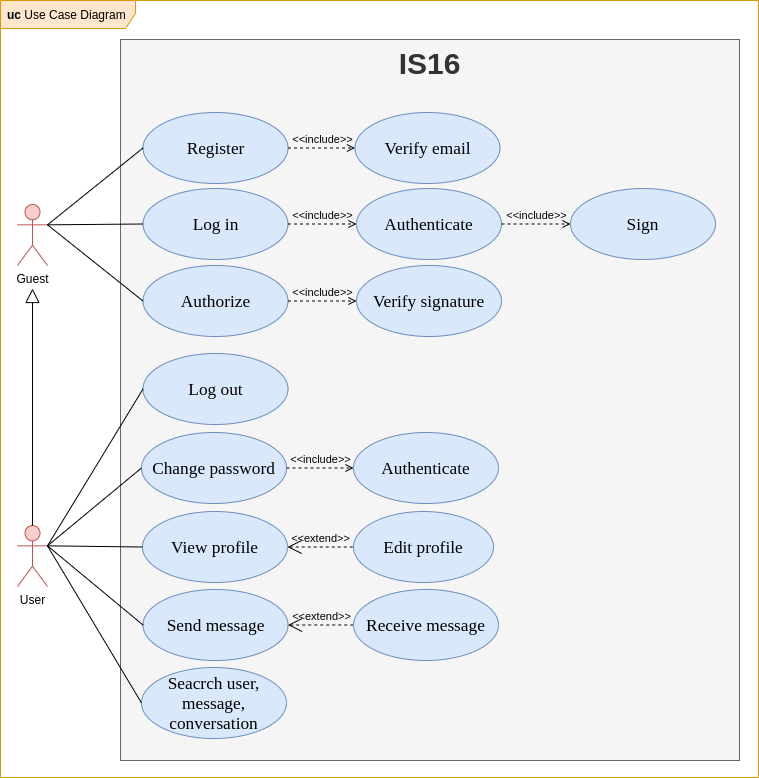

The diagram above was exported from draw.io. Its source (the exported page's mxGraphModel, read from the mxfile embedded in the PNG):
<mxGraphModel dx="172" dy="343" grid="0" gridSize="10" guides="1" tooltips="1" connect="1" arrows="1" fold="1" page="0" pageScale="1" pageWidth="827" pageHeight="1169" math="0" shadow="0">
  <root>
    <mxCell id="0" />
    <mxCell id="1" parent="0" />
    <mxCell id="34" value="&lt;b&gt;uc &lt;/b&gt;Use Case Diagram" style="shape=umlFrame;whiteSpace=wrap;html=1;width=135;height=28;boundedLbl=1;verticalAlign=middle;align=left;spacingLeft=5;fillColor=#ffe6cc;strokeColor=#d79b00;swimlaneFillColor=#FFFFFF;" parent="1" vertex="1">
      <mxGeometry x="418" y="358" width="758" height="777" as="geometry" />
    </mxCell>
    <mxCell id="33" value="&lt;font style=&quot;font-size: 30px&quot;&gt;IS16&lt;/font&gt;" style="shape=rect;html=1;verticalAlign=top;fontStyle=1;whiteSpace=wrap;align=center;fillColor=#f5f5f5;strokeColor=#666666;fontColor=#333333;" parent="1" vertex="1">
      <mxGeometry x="538" y="397" width="619" height="721" as="geometry" />
    </mxCell>
    <mxCell id="2" value="&lt;span style=&quot;font-size: 13.0pt ; line-height: 115% ; font-family: &amp;#34;times new roman&amp;#34; , serif&quot;&gt;View profile&lt;/span&gt;" style="ellipse;whiteSpace=wrap;html=1;fillColor=#dae8fc;strokeColor=#6c8ebf;" parent="1" vertex="1">
      <mxGeometry x="560" y="869" width="145" height="71" as="geometry" />
    </mxCell>
    <mxCell id="3" value="User" style="shape=umlActor;verticalLabelPosition=bottom;verticalAlign=top;html=1;fillColor=#f8cecc;strokeColor=#b85450;" parent="1" vertex="1">
      <mxGeometry x="435" y="883" width="30" height="61" as="geometry" />
    </mxCell>
    <mxCell id="4" value="" style="edgeStyle=none;html=1;endArrow=none;verticalAlign=bottom;exitX=1;exitY=0.3333333333333333;exitDx=0;exitDy=0;exitPerimeter=0;entryX=0;entryY=0.5;entryDx=0;entryDy=0;" parent="1" source="3" target="2" edge="1">
      <mxGeometry width="160" relative="1" as="geometry">
        <mxPoint x="475" y="810" as="sourcePoint" />
        <mxPoint x="585" y="774" as="targetPoint" />
      </mxGeometry>
    </mxCell>
    <mxCell id="5" value="&lt;span style=&quot;font-size: 13.0pt ; line-height: 115% ; font-family: &amp;#34;times new roman&amp;#34; , serif&quot;&gt;Edit profile&lt;/span&gt;" style="ellipse;whiteSpace=wrap;html=1;fillColor=#dae8fc;strokeColor=#6c8ebf;" parent="1" vertex="1">
      <mxGeometry x="771" y="869" width="140" height="71" as="geometry" />
    </mxCell>
    <mxCell id="6" value="&amp;lt;&amp;lt;extend&amp;gt;&amp;gt;" style="edgeStyle=none;html=1;startArrow=open;endArrow=none;startSize=12;verticalAlign=bottom;dashed=1;labelBackgroundColor=none;exitX=1;exitY=0.5;exitDx=0;exitDy=0;entryX=0;entryY=0.5;entryDx=0;entryDy=0;" parent="1" source="2" target="5" edge="1">
      <mxGeometry width="160" relative="1" as="geometry">
        <mxPoint x="724" y="868" as="sourcePoint" />
        <mxPoint x="884" y="868" as="targetPoint" />
      </mxGeometry>
    </mxCell>
    <mxCell id="7" value="&lt;font face=&quot;times new roman, serif&quot;&gt;&lt;span style=&quot;font-size: 17.3333px&quot;&gt;Log out&lt;/span&gt;&lt;/font&gt;" style="ellipse;whiteSpace=wrap;html=1;fillColor=#dae8fc;strokeColor=#6c8ebf;" parent="1" vertex="1">
      <mxGeometry x="560.5" y="711" width="145" height="71" as="geometry" />
    </mxCell>
    <mxCell id="8" value="" style="edgeStyle=none;html=1;endArrow=none;verticalAlign=bottom;exitX=1;exitY=0.3333333333333333;exitDx=0;exitDy=0;exitPerimeter=0;entryX=0;entryY=0.5;entryDx=0;entryDy=0;" parent="1" source="3" target="7" edge="1">
      <mxGeometry width="160" relative="1" as="geometry">
        <mxPoint x="490" y="805" as="sourcePoint" />
        <mxPoint x="600" y="852" as="targetPoint" />
      </mxGeometry>
    </mxCell>
    <mxCell id="9" value="&lt;font face=&quot;times new roman, serif&quot;&gt;&lt;span style=&quot;font-size: 17.3333px&quot;&gt;Change password&lt;/span&gt;&lt;/font&gt;" style="ellipse;whiteSpace=wrap;html=1;fillColor=#dae8fc;strokeColor=#6c8ebf;" parent="1" vertex="1">
      <mxGeometry x="559" y="790" width="145" height="71" as="geometry" />
    </mxCell>
    <mxCell id="10" value="" style="edgeStyle=none;html=1;endArrow=none;verticalAlign=bottom;exitX=1;exitY=0.3333333333333333;exitDx=0;exitDy=0;exitPerimeter=0;entryX=0;entryY=0.5;entryDx=0;entryDy=0;" parent="1" source="3" target="9" edge="1">
      <mxGeometry width="160" relative="1" as="geometry">
        <mxPoint x="475" y="803" as="sourcePoint" />
        <mxPoint x="582.5" y="758" as="targetPoint" />
      </mxGeometry>
    </mxCell>
    <mxCell id="11" value="&lt;font face=&quot;times new roman, serif&quot;&gt;&lt;span style=&quot;font-size: 17.3333px&quot;&gt;Authenticate&lt;/span&gt;&lt;/font&gt;" style="ellipse;whiteSpace=wrap;html=1;fillColor=#dae8fc;strokeColor=#6c8ebf;" parent="1" vertex="1">
      <mxGeometry x="771" y="790" width="145" height="71" as="geometry" />
    </mxCell>
    <mxCell id="12" value="&amp;lt;&amp;lt;include&amp;gt;&amp;gt;" style="edgeStyle=none;html=1;endArrow=open;verticalAlign=bottom;dashed=1;labelBackgroundColor=none;exitX=1;exitY=0.5;exitDx=0;exitDy=0;entryX=0;entryY=0.5;entryDx=0;entryDy=0;" parent="1" source="9" target="11" edge="1">
      <mxGeometry width="160" relative="1" as="geometry">
        <mxPoint x="791.0010381017994" y="962.0018644226827" as="sourcePoint" />
        <mxPoint x="781" y="829" as="targetPoint" />
      </mxGeometry>
    </mxCell>
    <mxCell id="13" value="&lt;span style=&quot;font-size: 13.0pt ; line-height: 115% ; font-family: &amp;#34;times new roman&amp;#34; , serif&quot;&gt;Send message&lt;/span&gt;" style="ellipse;whiteSpace=wrap;html=1;fillColor=#dae8fc;strokeColor=#6c8ebf;" parent="1" vertex="1">
      <mxGeometry x="560.5" y="947" width="145" height="71" as="geometry" />
    </mxCell>
    <mxCell id="14" value="&lt;span style=&quot;font-size: 13.0pt ; line-height: 115% ; font-family: &amp;#34;times new roman&amp;#34; , serif&quot;&gt;Receive message&lt;/span&gt;" style="ellipse;whiteSpace=wrap;html=1;fillColor=#dae8fc;strokeColor=#6c8ebf;" parent="1" vertex="1">
      <mxGeometry x="771" y="947" width="145" height="71" as="geometry" />
    </mxCell>
    <mxCell id="16" value="&amp;lt;&amp;lt;extend&amp;gt;&amp;gt;" style="edgeStyle=none;html=1;startArrow=open;endArrow=none;startSize=12;verticalAlign=bottom;dashed=1;labelBackgroundColor=none;exitX=1;exitY=0.5;exitDx=0;exitDy=0;entryX=0;entryY=0.5;entryDx=0;entryDy=0;" parent="1" source="13" target="14" edge="1">
      <mxGeometry width="160" relative="1" as="geometry">
        <mxPoint x="712.5" y="980.5" as="sourcePoint" />
        <mxPoint x="781" y="980.5" as="targetPoint" />
      </mxGeometry>
    </mxCell>
    <mxCell id="17" value="" style="edgeStyle=none;html=1;endArrow=none;verticalAlign=bottom;exitX=1;exitY=0.3333333333333333;exitDx=0;exitDy=0;exitPerimeter=0;entryX=0;entryY=0.5;entryDx=0;entryDy=0;" parent="1" source="3" target="13" edge="1">
      <mxGeometry width="160" relative="1" as="geometry">
        <mxPoint x="476" y="879.3333333333334" as="sourcePoint" />
        <mxPoint x="582" y="916.5" as="targetPoint" />
      </mxGeometry>
    </mxCell>
    <mxCell id="22" value="&lt;font face=&quot;times new roman, serif&quot;&gt;&lt;span style=&quot;font-size: 17.3333px&quot;&gt;Seacrch user, message, conversation&lt;/span&gt;&lt;/font&gt;" style="ellipse;whiteSpace=wrap;html=1;fillColor=#dae8fc;strokeColor=#6c8ebf;" parent="1" vertex="1">
      <mxGeometry x="559" y="1025" width="145" height="71" as="geometry" />
    </mxCell>
    <mxCell id="23" value="" style="edgeStyle=none;html=1;endArrow=none;verticalAlign=bottom;exitX=1;exitY=0.3333333333333333;exitDx=0;exitDy=0;exitPerimeter=0;entryX=0;entryY=0.5;entryDx=0;entryDy=0;" parent="1" source="3" target="22" edge="1">
      <mxGeometry width="160" relative="1" as="geometry">
        <mxPoint x="475" y="913.3333333333334" as="sourcePoint" />
        <mxPoint x="570.5" y="992.5" as="targetPoint" />
      </mxGeometry>
    </mxCell>
    <mxCell id="24" value="Guest" style="shape=umlActor;verticalLabelPosition=bottom;verticalAlign=top;html=1;fillColor=#f8cecc;strokeColor=#b85450;" parent="1" vertex="1">
      <mxGeometry x="435" y="562" width="30" height="61" as="geometry" />
    </mxCell>
    <mxCell id="25" value="&lt;font face=&quot;times new roman, serif&quot;&gt;&lt;span style=&quot;font-size: 17.3333px&quot;&gt;Register&lt;/span&gt;&lt;/font&gt;" style="ellipse;whiteSpace=wrap;html=1;fillColor=#dae8fc;strokeColor=#6c8ebf;" parent="1" vertex="1">
      <mxGeometry x="560.5" y="470" width="145" height="71" as="geometry" />
    </mxCell>
    <mxCell id="26" value="&amp;lt;&amp;lt;include&amp;gt;&amp;gt;" style="edgeStyle=none;html=1;endArrow=open;verticalAlign=bottom;dashed=1;labelBackgroundColor=none;exitX=1;exitY=0.5;exitDx=0;exitDy=0;entryX=0;entryY=0.5;entryDx=0;entryDy=0;" parent="1" source="25" target="27" edge="1">
      <mxGeometry width="160" relative="1" as="geometry">
        <mxPoint x="704" y="543.5" as="sourcePoint" />
        <mxPoint x="781" y="547" as="targetPoint" />
      </mxGeometry>
    </mxCell>
    <mxCell id="27" value="&lt;font face=&quot;times new roman, serif&quot;&gt;&lt;span style=&quot;font-size: 17.3333px&quot;&gt;Verify email&lt;/span&gt;&lt;/font&gt;" style="ellipse;whiteSpace=wrap;html=1;fillColor=#dae8fc;strokeColor=#6c8ebf;" parent="1" vertex="1">
      <mxGeometry x="772.5" y="470" width="145" height="71" as="geometry" />
    </mxCell>
    <mxCell id="28" value="&lt;font face=&quot;times new roman, serif&quot;&gt;&lt;span style=&quot;font-size: 17.3333px&quot;&gt;Log in&lt;/span&gt;&lt;/font&gt;" style="ellipse;whiteSpace=wrap;html=1;fillColor=#dae8fc;strokeColor=#6c8ebf;" parent="1" vertex="1">
      <mxGeometry x="560.5" y="546" width="145" height="71" as="geometry" />
    </mxCell>
    <mxCell id="29" value="" style="edgeStyle=none;html=1;endArrow=none;verticalAlign=bottom;exitX=1;exitY=0.3333333333333333;exitDx=0;exitDy=0;exitPerimeter=0;entryX=0;entryY=0.5;entryDx=0;entryDy=0;" parent="1" source="24" target="28" edge="1">
      <mxGeometry width="160" relative="1" as="geometry">
        <mxPoint x="475" y="833.3333333333334" as="sourcePoint" />
        <mxPoint x="570.5" y="676.5" as="targetPoint" />
      </mxGeometry>
    </mxCell>
    <mxCell id="30" value="&amp;lt;&amp;lt;include&amp;gt;&amp;gt;" style="edgeStyle=none;html=1;endArrow=open;verticalAlign=bottom;dashed=1;labelBackgroundColor=none;exitX=1;exitY=0.5;exitDx=0;exitDy=0;entryX=0;entryY=0.5;entryDx=0;entryDy=0;" parent="1" source="28" target="31" edge="1">
      <mxGeometry width="160" relative="1" as="geometry">
        <mxPoint x="715.5" y="515.5" as="sourcePoint" />
        <mxPoint x="776" y="588" as="targetPoint" />
      </mxGeometry>
    </mxCell>
    <mxCell id="31" value="&lt;font face=&quot;times new roman, serif&quot;&gt;&lt;span style=&quot;font-size: 17.3333px&quot;&gt;Authenticate&lt;/span&gt;&lt;/font&gt;" style="ellipse;whiteSpace=wrap;html=1;fillColor=#dae8fc;strokeColor=#6c8ebf;" parent="1" vertex="1">
      <mxGeometry x="774" y="546" width="145" height="71" as="geometry" />
    </mxCell>
    <mxCell id="32" value="" style="edgeStyle=none;html=1;endArrow=none;verticalAlign=bottom;exitX=1;exitY=0.3333333333333333;exitDx=0;exitDy=0;exitPerimeter=0;entryX=0;entryY=0.5;entryDx=0;entryDy=0;" parent="1" source="24" target="25" edge="1">
      <mxGeometry width="160" relative="1" as="geometry">
        <mxPoint x="475" y="556.3333333333333" as="sourcePoint" />
        <mxPoint x="569" y="594.5" as="targetPoint" />
      </mxGeometry>
    </mxCell>
    <mxCell id="35" value="" style="edgeStyle=none;html=1;endArrow=block;endFill=0;endSize=12;verticalAlign=bottom;exitX=0.5;exitY=0;exitDx=0;exitDy=0;exitPerimeter=0;" parent="1" source="3" edge="1">
      <mxGeometry width="160" relative="1" as="geometry">
        <mxPoint x="595" y="703" as="sourcePoint" />
        <mxPoint x="450" y="646" as="targetPoint" />
      </mxGeometry>
    </mxCell>
    <mxCell id="36" value="&lt;font face=&quot;times new roman, serif&quot;&gt;&lt;span style=&quot;font-size: 17.3333px&quot;&gt;Authorize&lt;/span&gt;&lt;/font&gt;" style="ellipse;whiteSpace=wrap;html=1;fillColor=#dae8fc;strokeColor=#6c8ebf;" parent="1" vertex="1">
      <mxGeometry x="560.5" y="623" width="145" height="71" as="geometry" />
    </mxCell>
    <mxCell id="37" value="" style="edgeStyle=none;html=1;endArrow=none;verticalAlign=bottom;exitX=1;exitY=0.3333333333333333;exitDx=0;exitDy=0;exitPerimeter=0;entryX=0;entryY=0.5;entryDx=0;entryDy=0;" parent="1" source="24" target="36" edge="1">
      <mxGeometry width="160" relative="1" as="geometry">
        <mxPoint x="475" y="554.3333333333334" as="sourcePoint" />
        <mxPoint x="570.5" y="515.5" as="targetPoint" />
      </mxGeometry>
    </mxCell>
    <mxCell id="38" value="&lt;font face=&quot;times new roman, serif&quot;&gt;&lt;span style=&quot;font-size: 17.3333px&quot;&gt;Verify signature&lt;/span&gt;&lt;/font&gt;" style="ellipse;whiteSpace=wrap;html=1;fillColor=#dae8fc;strokeColor=#6c8ebf;" parent="1" vertex="1">
      <mxGeometry x="774" y="623" width="145" height="71" as="geometry" />
    </mxCell>
    <mxCell id="39" value="&amp;lt;&amp;lt;include&amp;gt;&amp;gt;" style="edgeStyle=none;html=1;endArrow=open;verticalAlign=bottom;dashed=1;labelBackgroundColor=none;exitX=1;exitY=0.5;exitDx=0;exitDy=0;entryX=0;entryY=0.5;entryDx=0;entryDy=0;" parent="1" source="36" target="38" edge="1">
      <mxGeometry width="160" relative="1" as="geometry">
        <mxPoint x="715.5" y="515.5" as="sourcePoint" />
        <mxPoint x="782.5" y="515.5" as="targetPoint" />
      </mxGeometry>
    </mxCell>
    <mxCell id="40" value="&lt;font face=&quot;times new roman, serif&quot;&gt;&lt;span style=&quot;font-size: 17.3333px&quot;&gt;Sign&lt;/span&gt;&lt;/font&gt;" style="ellipse;whiteSpace=wrap;html=1;fillColor=#dae8fc;strokeColor=#6c8ebf;" parent="1" vertex="1">
      <mxGeometry x="988" y="546" width="145" height="71" as="geometry" />
    </mxCell>
    <mxCell id="41" value="&amp;lt;&amp;lt;include&amp;gt;&amp;gt;" style="edgeStyle=none;html=1;endArrow=open;verticalAlign=bottom;dashed=1;labelBackgroundColor=none;exitX=1;exitY=0.5;exitDx=0;exitDy=0;entryX=0;entryY=0.5;entryDx=0;entryDy=0;" parent="1" source="31" target="40" edge="1">
      <mxGeometry width="160" relative="1" as="geometry">
        <mxPoint x="715.5" y="591.5" as="sourcePoint" />
        <mxPoint x="784" y="591.5" as="targetPoint" />
      </mxGeometry>
    </mxCell>
  </root>
</mxGraphModel>